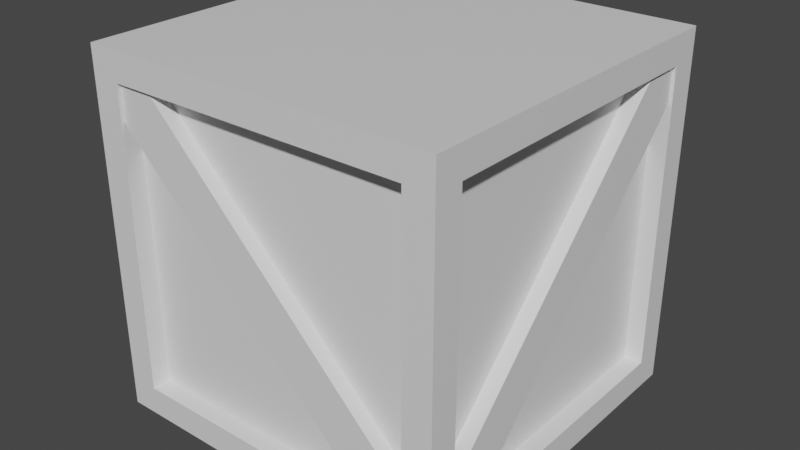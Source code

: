 # Source: crate.blend  (saved by Blender 3.0.42; exported with 4.5.12 LTS)
import bpy
from mathutils import Matrix  # noqa: F401  (used for matrix-valued properties, if any)

bpy.ops.wm.read_factory_settings(use_empty=True)
scene = bpy.context.scene
scene.name = 'Scene'

# ---- collections
col_collection = bpy.data.collections.new('Collection'); scene.collection.children.link(col_collection)

# ---- materials (node trees are filled in below, after node groups)
mat_material = bpy.data.materials.new('Material')
mat_material.alpha_threshold = 0.0
mat_material.use_transparent_shadow = False
mat_material.line_color = (0.0, 0.0, 0.0, 1.0)

# ---- material node trees
mat_material.use_nodes = True; mat_material.node_tree.nodes.clear()
_N = mat_material.node_tree.nodes; _L = mat_material.node_tree.links
n0 = _N.new('ShaderNodeOutputMaterial'); n0.name = 'Material Output'; n0.location = (300, 300)
n1 = _N.new('ShaderNodeBsdfPrincipled'); n1.name = 'Principled BSDF'; n1.location = (10, 300)
n1.distribution = 'GGX'
n1.subsurface_method = 'RANDOM_WALK_SKIN'
n1.inputs[2].default_value = 0.4
n1.inputs[3].default_value = 1.45
n1.inputs[27].default_value = (0.0, 0.0, 0.0, 1.0)
n1.inputs[28].default_value = 1.0
_L.new(n1.outputs[0], n0.inputs[0])
n0.is_active_output = True

# ---- world
world_world = bpy.data.worlds.new('World'); scene.world = world_world
world_world.use_nodes = True; world_world.node_tree.nodes.clear()
_N = world_world.node_tree.nodes; _L = world_world.node_tree.links
n0 = _N.new('ShaderNodeOutputWorld'); n0.name = 'World Output'; n0.location = (300, 300)
n1 = _N.new('ShaderNodeBackground'); n1.name = 'Background'; n1.location = (10, 300)
n1.inputs[0].default_value = (0.05088, 0.05088, 0.05088, 1.0)
_L.new(n1.outputs[0], n0.inputs[0])
n0.is_active_output = True
world_world.color = (0.05088, 0.05088, 0.05088)
world_world.use_sun_shadow = False
world_world.sun_shadow_jitter_overblur = 0.0

# ---- meshes
me_cube = bpy.data.meshes.new('Cube')
me_cube.from_pydata([(1.0, 1.0, 1.0), (1.0, 0.84, -0.84), (1.0, -1.0, 1.0), (1.0, -1.0, -1.0), (-1.0, 1.0, 1.0), (-0.84, 1.0, -0.84), (-1.0, -1.0, 1.0), (-1.0, -0.84, -0.84), (-1.0, 1.0, -1.0), (-1.0, -1.0, -1.0), (1.0, 1.0, -1.0), (1.0, -0.84, 0.84), (-1.0, -0.84, 0.84), (1.0, 0.84, 0.84), (1.0, -0.84, -0.84), (-0.84, 1.0, 0.84), (0.84, 1.0, 0.84), (0.84, 1.0, -0.84), (0.84, -1.0, 0.84), (0.84, -1.0, -0.84), (1.0, 1.0, 1.0), (1.0, 1.0, -1.0), (-1.0, 0.84, 0.84), (-1.0, 0.84, -0.84), (-0.84, -1.0, -0.84), (-0.84, -1.0, 0.84), (-1.0, 1.0, 1.0), (-1.0, 1.0, -1.0), (-1.0, -1.0, -1.0), (-1.0, -1.0, 1.0), (1.0, -1.0, 1.0), (1.0, -1.0, -1.0), (-1.0, -1.0, -1.0), (-1.0, -1.0, 1.0), (1.0, -1.0, 1.0), (1.0, -1.0, -1.0), (0.84, -0.8973, -0.84), (0.84, -0.8973, 0.84), (-0.84, -0.8973, 0.84), (-0.84, -0.8973, -0.84), (-0.8973, -0.84, -0.84), (-0.8973, -0.84, 0.84), (-0.8973, 0.84, 0.84), (-0.8973, 0.84, -0.84), (0.8973, 0.84, -0.84), (0.8973, 0.84, 0.84), (0.8973, -0.84, 0.84), (0.8973, -0.84, -0.84), (-0.84, 0.8973, -0.84), (-0.84, 0.8973, 0.84), (0.84, 0.8973, 0.84), (0.84, 0.8973, -0.84)], [], [(0, 4, 6, 2), (8, 10, 3, 9), (28, 27, 8, 9), (27, 21, 10, 8), (29, 30, 2, 6), (30, 20, 0, 2), (31, 28, 9, 3), (26, 29, 6, 4), (20, 26, 4, 0), (21, 31, 3, 10), (13, 1, 21, 20), (14, 11, 30, 31), (11, 13, 20, 30), (1, 14, 31, 21), (17, 16, 20, 21), (15, 5, 27, 26), (5, 17, 21, 27), (16, 15, 26, 20), (12, 7, 28, 29), (23, 22, 26, 27), (7, 23, 27, 28), (22, 12, 29, 26), (32, 33, 29, 28), (34, 35, 31, 30), (33, 34, 30, 29), (35, 32, 28, 31), (24, 25, 33, 32), (18, 19, 35, 34), (25, 18, 34, 33), (19, 24, 32, 35), (36, 37, 38, 39), (18, 37, 36, 19), (25, 38, 37, 18), (24, 39, 38, 25), (19, 36, 39, 24), (40, 41, 42, 43), (12, 41, 40, 7), (22, 42, 41, 12), (23, 43, 42, 22), (7, 40, 43, 23), (44, 45, 46, 47), (13, 45, 44, 1), (11, 46, 45, 13), (14, 47, 46, 11), (1, 44, 47, 14), (48, 49, 50, 51), (15, 49, 48, 5), (16, 50, 49, 15), (17, 51, 50, 16), (5, 48, 51, 17)])
_uv = me_cube.uv_layers.new(name='UVMap')
_uv.uv.foreach_set('vector', [3.421, 2.071, 5.567, 2.071, 5.567, 4.217, 3.421, 4.217, -0.869, 2.071, 1.276, 2.071, 1.276, 4.217, -0.869, 4.217, 1.276, -2.219, 1.276, -0.07375, 1.276, -0.07375, 1.276, -2.219, 1.276, -0.07375, 1.276, 2.071, 1.276, 2.071, 1.276, -0.07375, 3.421, 6.362, 3.421, 4.217, 3.421, 4.217, 3.421, 6.362, 3.421, 4.217, 3.421, 2.071, 3.421, 2.071, 3.421, 4.217, 1.276, 4.217, 1.276, 6.362, 1.276, 6.362, 1.276, 4.217, 3.421, -0.07375, 3.421, -2.219, 3.421, -2.219, 3.421, -0.07375, 3.421, 2.071, 3.421, -0.07375, 3.421, -0.07375, 3.421, 2.071, 1.276, 2.071, 1.276, 4.217, 1.276, 4.217, 1.276, 2.071, 3.25, 2.243, 1.448, 2.243, 1.276, 2.071, 3.421, 2.071, 1.448, 4.045, 3.25, 4.045, 3.421, 4.217, 1.276, 4.217, 3.25, 4.045, 3.25, 2.243, 3.421, 2.071, 3.421, 4.217, 1.448, 2.243, 1.448, 4.045, 1.276, 4.217, 1.276, 2.071, 1.448, 1.9, 3.25, 1.9, 3.421, 2.071, 1.276, 2.071, 3.25, 0.09787, 1.448, 0.09787, 1.276, -0.07375, 3.421, -0.07375, 1.448, 0.09787, 1.448, 1.9, 1.276, 2.071, 1.276, -0.07375, 3.25, 1.9, 3.25, 0.09787, 3.421, -0.07375, 3.421, 2.071, 3.25, -2.047, 1.448, -2.047, 1.276, -2.219, 3.421, -2.219, 1.448, -0.2454, 3.25, -0.2454, 3.421, -0.07375, 1.276, -0.07375, 1.448, -2.047, 1.448, -0.2454, 1.276, -0.07375, 1.276, -2.219, 3.25, -0.2454, 3.25, -2.047, 3.421, -2.219, 3.421, -0.07375, -1.942, -2.219, -1.942, -2.219, -1.942, -2.219, -1.942, -2.219, -1.942, -2.219, -1.942, -2.219, -1.942, -2.219, -1.942, -2.219, 3.421, 6.362, 3.421, 4.217, 3.421, 4.217, 3.421, 6.362, 1.276, 4.217, 1.276, 6.362, 1.276, 6.362, 1.276, 4.217, 1.448, 6.19, 3.25, 6.19, 3.421, 6.362, 1.276, 6.362, 3.25, 4.388, 1.448, 4.388, 1.276, 4.217, 3.421, 4.217, 3.25, 6.19, 3.25, 4.388, 3.421, 4.217, 3.421, 6.362, 1.448, 4.388, 1.448, 6.19, 1.276, 6.362, 1.276, 4.217, 1.448, 4.388, 3.25, 4.388, 3.25, 6.19, 1.448, 6.19, 3.25, 4.388, 3.25, 4.388, 1.448, 4.388, 1.448, 4.388, 3.25, 6.19, 3.25, 6.19, 3.25, 4.388, 3.25, 4.388, 1.448, 6.19, 1.448, 6.19, 3.25, 6.19, 3.25, 6.19, 1.448, 4.388, 1.448, 4.388, 1.448, 6.19, 1.448, 6.19, 1.448, -2.047, 3.25, -2.047, 3.25, -0.2454, 1.448, -0.2454, 3.25, -2.047, 3.25, -2.047, 1.448, -2.047, 1.448, -2.047, 3.25, -0.2454, 3.25, -0.2454, 3.25, -2.047, 3.25, -2.047, 1.448, -0.2454, 1.448, -0.2454, 3.25, -0.2454, 3.25, -0.2454, 1.448, -2.047, 1.448, -2.047, 1.448, -0.2454, 1.448, -0.2454, 1.448, 2.243, 3.25, 2.243, 3.25, 4.045, 1.448, 4.045, 3.25, 2.243, 3.25, 2.243, 1.448, 2.243, 1.448, 2.243, 3.25, 4.045, 3.25, 4.045, 3.25, 2.243, 3.25, 2.243, 1.448, 4.045, 1.448, 4.045, 3.25, 4.045, 3.25, 4.045, 1.448, 2.243, 1.448, 2.243, 1.448, 4.045, 1.448, 4.045, 1.448, 0.09787, 3.25, 0.09787, 3.25, 1.9, 1.448, 1.9, 3.25, 0.09787, 3.25, 0.09787, 1.448, 0.09787, 1.448, 0.09787, 3.25, 1.9, 3.25, 1.9, 3.25, 0.09787, 3.25, 0.09787, 1.448, 1.9, 1.448, 1.9, 3.25, 1.9, 3.25, 1.9, 1.448, 0.09787, 1.448, 0.09787, 1.448, 1.9, 1.448, 1.9])
me_cube.materials.append(mat_material)
me_cube.use_remesh_preserve_volume = False
me_cube.use_remesh_preserve_attributes = False
me_cube.use_mirror_vertex_groups = False
me_cube.update()
me_cube_001 = bpy.data.meshes.new('Cube.001')
me_cube_001.from_pydata([(0.7268, -0.9791, -0.924), (-0.928, -0.9791, 0.7307), (0.7268, -0.8461, -0.924), (-0.928, -0.8461, 0.7307), (0.9191, -0.9791, -0.7316), (-0.7356, -0.9791, 0.9231), (0.9191, -0.8461, -0.7316), (-0.7356, -0.8461, 0.9231), (-0.9136, -0.8461, 0.8966), (-0.9131, -0.9791, 0.8972), (0.9452, -0.8461, -0.9034), (0.9446, -0.9791, -0.9041)], [], [(0, 1, 3, 2), (2, 3, 8, 7, 6, 10), (6, 7, 5, 4), (4, 5, 9, 1, 0, 11), (10, 6, 4, 11), (8, 3, 1, 9), (7, 8, 9, 5), (2, 10, 11, 0)])
_uv = me_cube_001.uv_layers.new(name='UVMap')
_uv.uv.foreach_set('vector', [2.219, -1.903, 3.18, -0.9422, 2.219, 0.01919, 1.258, -0.942, 1.258, -0.942, 2.219, 0.01919, 1.76, 0.4788, 1.258, 0.9806, 0.2967, 0.0194, 0.7505, -0.4345, 0.2967, 0.0194, 1.258, 0.9806, 0.2969, 1.942, -0.6645, 0.9808, -0.6645, 0.9808, 0.2969, 1.942, -0.2019, 2.441, -0.6643, 2.903, -1.626, 1.942, -1.122, 1.438, -0.1573, -0.4344, 0.2967, 0.0194, -0.6645, 0.9808, -1.122, 0.5236, 1.76, 1.482, 2.219, 1.942, 1.258, 2.903, 0.7958, 2.441, 1.258, 0.9806, 1.76, 1.482, 0.7958, 2.441, 0.2969, 1.942, -0.6647, -0.9418, -0.1573, -0.4344, -1.122, 0.5236, -1.626, 0.01961])
me_cube_001.materials.append(mat_material)
me_cube_001.use_remesh_fix_poles = True
me_cube_001.use_remesh_preserve_attributes = False
me_cube_001.update()
me_cube_002 = bpy.data.meshes.new('Cube.002')
me_cube_002.from_pydata([(-0.928, 0.8409, -0.7316), (0.7268, 0.8409, 0.9231), (-0.928, 0.9738, -0.7316), (0.7268, 0.9738, 0.9231), (-0.7356, 0.8409, -0.924), (0.9191, 0.8409, 0.7307), (-0.7356, 0.9738, -0.924), (0.9191, 0.9738, 0.7307), (0.8926, 0.9738, 0.9088), (0.8932, 0.8409, 0.9082), (-0.9074, 0.9738, -0.9501), (-0.9081, 0.8409, -0.9494)], [], [(0, 1, 3, 2), (2, 3, 8, 7, 6, 10), (6, 7, 5, 4), (4, 5, 9, 1, 0, 11), (10, 6, 4, 11), (8, 3, 1, 9), (7, 8, 9, 5), (2, 10, 11, 0)])
_uv = me_cube_002.uv_layers.new(name='UVMap')
_uv.uv.foreach_set('vector', [-1.632, -0.9311, -0.6754, -1.897, 0.2902, -0.9398, -0.6667, 0.02583, -0.6667, 0.02583, 0.2902, -0.9398, 0.7519, -0.4823, 1.256, 0.0172, 0.2989, 0.9828, -0.157, 0.531, 0.2989, 0.9828, 1.256, 0.0172, 2.221, 0.9742, 1.264, 1.94, 1.264, 1.94, 2.221, 0.9742, 2.723, 1.471, 3.187, 1.931, 2.23, 2.897, 1.724, 2.395, -0.153, 1.439, 0.2989, 0.9828, 1.264, 1.94, 0.8093, 2.399, 1.755, -0.4868, 2.213, -0.9484, 3.178, 0.008561, 2.718, 0.4731, 1.256, 0.0172, 1.755, -0.4868, 2.718, 0.4731, 2.221, 0.9742, -0.6581, 1.948, -0.153, 1.439, 0.8093, 2.399, 0.3075, 2.905])
me_cube_002.materials.append(mat_material)
me_cube_002.use_remesh_fix_poles = True
me_cube_002.use_remesh_preserve_attributes = False
me_cube_002.update()
me_cube_003 = bpy.data.meshes.new('Cube.003')
me_cube_003.from_pydata([(0.9822, -0.9285, -0.7316), (0.9822, 0.7263, 0.9231), (0.8493, -0.9285, -0.7316), (0.8493, 0.7263, 0.9231), (0.9822, -0.7361, -0.924), (0.9822, 0.9186, 0.7307), (0.8493, -0.7361, -0.924), (0.8493, 0.9186, 0.7307), (0.8493, 0.8921, 0.9088), (0.9822, 0.8927, 0.9082), (0.8493, -0.9079, -0.9501), (0.9822, -0.9086, -0.9494)], [], [(0, 1, 3, 2), (2, 3, 8, 7, 6, 10), (6, 7, 5, 4), (4, 5, 9, 1, 0, 11), (10, 6, 4, 11), (8, 3, 1, 9), (7, 8, 9, 5), (2, 10, 11, 0)])
_uv = me_cube_003.uv_layers.new(name='UVMap')
_uv.uv.foreach_set('vector', [2.219, -1.903, 3.181, -0.9419, 2.219, 0.01935, 1.258, -0.9419, 1.258, -0.9419, 2.219, 0.01935, 1.76, 0.4789, 1.258, 0.9806, 0.2967, 0.01935, 0.7506, -0.4345, 0.2967, 0.01935, 1.258, 0.9806, 0.2967, 1.942, -0.6646, 0.9806, -0.6646, 0.9806, 0.2967, 1.942, -0.2022, 2.441, -0.6646, 2.903, -1.626, 1.942, -1.122, 1.438, -0.1572, -0.4345, 0.2967, 0.01935, -0.6646, 0.9806, -1.122, 0.5234, 1.76, 1.482, 2.219, 1.942, 1.258, 2.903, 0.7956, 2.441, 1.258, 0.9806, 1.76, 1.482, 0.7956, 2.441, 0.2967, 1.942, -0.6646, -0.9419, -0.1572, -0.4345, -1.122, 0.5234, -1.626, 0.01935])
me_cube_003.materials.append(mat_material)
me_cube_003.use_remesh_fix_poles = True
me_cube_003.use_remesh_preserve_attributes = False
me_cube_003.update()
me_cube_004 = bpy.data.meshes.new('Cube.004')
me_cube_004.from_pydata([(-0.8438, 0.7263, -0.924), (-0.8438, -0.9285, 0.7307), (-0.9767, 0.7263, -0.924), (-0.9767, -0.9285, 0.7307), (-0.8438, 0.9186, -0.7316), (-0.8438, -0.7361, 0.9231), (-0.9767, 0.9186, -0.7316), (-0.9767, -0.7361, 0.9231), (-0.9767, -0.9141, 0.8966), (-0.8438, -0.9136, 0.8972), (-0.9767, 0.9447, -0.9034), (-0.8438, 0.9441, -0.9041)], [], [(0, 1, 3, 2), (2, 3, 8, 7, 6, 10), (6, 7, 5, 4), (4, 5, 9, 1, 0, 11), (10, 6, 4, 11), (8, 3, 1, 9), (7, 8, 9, 5), (2, 10, 11, 0)])
_uv = me_cube_004.uv_layers.new(name='UVMap')
_uv.uv.foreach_set('vector', [-1.624, -0.9455, -0.6611, -1.905, 0.2988, -0.9426, -0.6639, 0.01724, -0.6639, 0.01724, 0.2988, -0.9426, 0.7577, -0.4824, 1.259, 0.02005, 0.296, 0.9799, -0.1572, 0.5254, 0.296, 0.9799, 1.259, 0.02005, 2.219, 0.9828, 1.256, 1.943, 1.256, 1.943, 2.219, 0.9828, 2.717, 1.482, 3.179, 1.945, 2.216, 2.905, 1.712, 2.401, -0.1585, 1.433, 0.296, 0.9799, 1.256, 1.943, 0.798, 2.399, 1.761, -0.4809, 2.221, -0.9398, 3.181, 0.02286, 2.718, 0.4846, 1.259, 0.02005, 1.761, -0.4809, 2.718, 0.4846, 2.219, 0.9828, -0.6667, 1.94, -0.1585, 1.433, 0.798, 2.399, 0.2932, 2.903])
me_cube_004.materials.append(mat_material)
me_cube_004.use_remesh_fix_poles = True
me_cube_004.use_remesh_preserve_attributes = False
me_cube_004.update()

# ---- objects
ob_crate = bpy.data.objects.new('Crate', me_cube)
ob_crossbar_001 = bpy.data.objects.new('Crossbar.001', me_cube_001)
ob_crossbar_002 = bpy.data.objects.new('Crossbar.002', me_cube_002)
ob_crossbar_003 = bpy.data.objects.new('Crossbar.003', me_cube_003)
ob_crossbar_004 = bpy.data.objects.new('Crossbar.004', me_cube_004)

# ---- transforms, parenting, visibility, modifiers, constraints
ob_crate.location = (0.0, 0.0, 0.0)
ob_crate.lock_rotations_4d = False
ob_crate.empty_display_type = 'ARROWS'
ob_crate.lineart.crease_threshold = 0.0
ob_crossbar_001.location = (0.0, 0.0, 0.0)
ob_crossbar_002.location = (0.0, 0.0, 0.0)
ob_crossbar_003.location = (0.0, 0.0, 0.0)
ob_crossbar_004.location = (0.0, 0.0, 0.0)

# ---- collection membership
col_collection.objects.link(ob_crate)
col_collection.objects.link(ob_crossbar_001)
col_collection.objects.link(ob_crossbar_002)
col_collection.objects.link(ob_crossbar_003)
col_collection.objects.link(ob_crossbar_004)

# ---- scene / render settings (as saved in the file)
scene.frame_start = 1; scene.frame_end = 250; scene.frame_set(1)
scene.render.engine = 'BLENDER_EEVEE_NEXT'
scene.cycles.sampling_pattern = 'TABULATED_SOBOL'
scene.cycles.use_light_tree = False
scene.view_settings.view_transform = 'Filmic'
bpy.context.view_layer.update()

# ---- added for rendering (the .blend has no active camera and no usable light): camera, sun
cam_auto = bpy.data.cameras.new('AutoCamera')
cam_auto.lens = 50.0
cam_auto.sensor_width = 36.0
cam_auto.clip_end = 1000.0
ob_auto_camera = bpy.data.objects.new('AutoCamera', cam_auto)
scene.collection.objects.link(ob_auto_camera)
ob_auto_camera.location = (3.20507, -3.84609, 2.56406)
ob_auto_camera.rotation_euler = (1.09748, -7.21219e-08, 0.694738)
scene.camera = ob_auto_camera
light_auto_sun = bpy.data.lights.new('AutoSun', 'SUN')
light_auto_sun.energy = 3.0
light_auto_sun.angle = 0.0523599
ob_auto_sun = bpy.data.objects.new('AutoSun', light_auto_sun)
scene.collection.objects.link(ob_auto_sun)
ob_auto_sun.rotation_euler = (0.872665, 0.174533, 0.523599)
bpy.context.view_layer.update()
